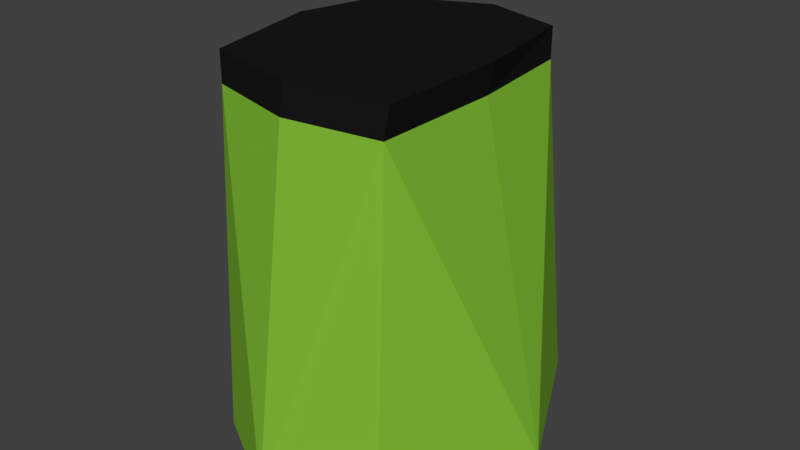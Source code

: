 # Source: Scout_Skirt_Legs_.blend  (saved by Blender 2.78.0; exported with 4.5.12 LTS)
import bpy
from mathutils import Matrix  # noqa: F401  (used for matrix-valued properties, if any)

bpy.ops.wm.read_factory_settings(use_empty=True)
scene = bpy.context.scene
scene.name = 'Scene'

# ---- collections
col_collection_1 = bpy.data.collections.new('Collection 1'); scene.collection.children.link(col_collection_1)

# ---- materials (node trees are filled in below, after node groups)
mat_boots_unequipped_human = bpy.data.materials.new('Boots Unequipped Human')
mat_boots_unequipped_human.alpha_threshold = 0.0
mat_boots_unequipped_human.use_transparent_shadow = False
mat_boots_unequipped_human.diffuse_color = (0.01002, 0.01002, 0.01002, 1.0)
mat_boots_unequipped_human.roughness = 0.5
mat_skirt_green_scout_female = bpy.data.materials.new('Skirt Green Scout Female')
mat_skirt_green_scout_female.alpha_threshold = 0.0
mat_skirt_green_scout_female.use_transparent_shadow = False
mat_skirt_green_scout_female.diffuse_color = (0.22, 0.5071, 0.03815, 1.0)
mat_skirt_green_scout_female.roughness = 0.5
mat_skirt_green_scout_female.specular_intensity = 0.0
mat_dress_material_scout_female = bpy.data.materials.new('Dress Material Scout Female')
mat_dress_material_scout_female.alpha_threshold = 0.0
mat_dress_material_scout_female.use_transparent_shadow = False
mat_dress_material_scout_female.diffuse_color = (0.7743, 0.6576, 0.2602, 1.0)
mat_dress_material_scout_female.roughness = 0.5
mat_dark_green_scout_female = bpy.data.materials.new('Dark Green Scout Female')
mat_dark_green_scout_female.alpha_threshold = 0.0
mat_dark_green_scout_female.use_transparent_shadow = False
mat_dark_green_scout_female.diffuse_color = (0.003485, 0.1902, 0.001246, 1.0)
mat_dark_green_scout_female.roughness = 0.5

# ---- material node trees

# ---- world
world_world = bpy.data.worlds.new('World'); scene.world = world_world
world_world.color = (0.05088, 0.05088, 0.05088)
world_world.use_sun_shadow = False
world_world.sun_shadow_jitter_overblur = 0.0
world_world.cycles.sampling_method = 'MANUAL'

# ---- meshes
me_cube = bpy.data.meshes.new('Cube')
me_cube.from_pydata([(-0.7927, -0.9483, 4.007), (-0.7927, -0.9483, 4.262), (-0.7927, 0.7724, 4.262), (0.7974, -1.018, 4.262), (0.6737, 0.9626, 4.262), (-0.7927, 0.7724, 4.007), (0.7466, -1.018, 4.007), (0.6737, 0.9626, 4.007), (-0.742, 1.229, 1.234), (-0.742, -1.139, 1.234), (0.7756, 1.229, 1.234), (0.7756, -1.139, 1.234), (0.01679, 1.729, 1.234), (0.01679, -1.575, 1.234), (-1.429, 0.04499, 1.234), (1.356, 0.04499, 1.234), (0.01679, 0.04499, 1.234), (-0.7927, 0.04499, 4.007), (0.7628, 0.04499, 4.007), (-0.03394, -1.139, 4.007), (0.01679, 1.14, 4.007), (0.01679, -1.139, 4.262), (0.8135, 0.04499, 4.262), (0.01679, 1.144, 4.262), (-0.9917, 0.04499, 4.262)], [], [(3, 21, 19, 6), (2, 23, 20, 5), (1, 24, 17, 0), (4, 22, 18, 7), (6, 19, 13, 11), (8, 12, 16, 14), (5, 20, 12, 8), (7, 18, 15, 10), (0, 17, 14, 9), (13, 16, 15, 11), (14, 16, 13, 9), (15, 16, 12, 10), (14, 17, 5, 8), (15, 18, 6, 11), (13, 19, 0, 9), (12, 20, 7, 10), (19, 21, 1, 0), (18, 22, 3, 6), (20, 23, 4, 7), (17, 24, 2, 5), (21, 3, 1), (23, 2, 4), (22, 4, 2, 24), (24, 1, 3, 22)])
me_cube.polygons.foreach_set('material_index', [0, 0, 0, 0, 1, 0, 1, 1, 1, 0, 0, 0, 1, 1, 1, 1, 0, 0, 0, 0, 0, 0, 0, 0])
me_cube.materials.append(mat_boots_unequipped_human)
me_cube.materials.append(mat_skirt_green_scout_female)
me_cube.materials.append(mat_dress_material_scout_female)
me_cube.materials.append(mat_dark_green_scout_female)
me_cube.use_remesh_preserve_volume = False
me_cube.use_remesh_preserve_attributes = False
me_cube.use_mirror_vertex_groups = False
me_cube.update()
arm_armature_001 = bpy.data.armatures.new('Armature.001')  # bones are not reproduced

# ---- objects
ob_basic_human_female_model_armeture = bpy.data.objects.new('Basic Human Female Model Armeture', arm_armature_001)
ob_basic_hunter = bpy.data.objects.new('Basic Hunter', me_cube)

# ---- transforms, parenting, visibility, modifiers, constraints
ob_basic_human_female_model_armeture.location = (0.04541, -5.419e-10, 8.797)
ob_basic_human_female_model_armeture.lineart.crease_threshold = 0.0
ob_basic_hunter.parent = ob_basic_human_female_model_armeture
ob_basic_hunter.matrix_parent_inverse = Matrix(((1.0, 0.0, 0.0, -0.04541), (0.0, 1.0, 0.0, 5.419e-10), (0.0, 0.0, 1.0, -8.797), (0.0, 0.0, 0.0, 1.0)))
ob_basic_hunter.location = (0.0, 0.0, 0.0)
ob_basic_hunter.lock_rotations_4d = False
ob_basic_hunter.empty_display_type = 'ARROWS'
ob_basic_hunter.lineart.crease_threshold = 0.0
_vg = ob_basic_hunter.vertex_groups.new(name='Hand L')
_vg = ob_basic_hunter.vertex_groups.new(name='Hand R')
_vg = ob_basic_hunter.vertex_groups.new(name='Foot L')
_vg = ob_basic_hunter.vertex_groups.new(name='Foot R')
_vg = ob_basic_hunter.vertex_groups.new(name='Head')
_vg = ob_basic_hunter.vertex_groups.new(name='Neck')
_vg = ob_basic_hunter.vertex_groups.new(name='Arm L I')
_vg = ob_basic_hunter.vertex_groups.new(name='Arm L II')
_vg = ob_basic_hunter.vertex_groups.new(name='Arm R I')
_vg = ob_basic_hunter.vertex_groups.new(name='Arm R II')
_vg = ob_basic_hunter.vertex_groups.new(name='Torso I')
_vg = ob_basic_hunter.vertex_groups.new(name='Torso II')
_vg = ob_basic_hunter.vertex_groups.new(name='Leg L I')
_vg = ob_basic_hunter.vertex_groups.new(name='Leg L II')
_vg = ob_basic_hunter.vertex_groups.new(name='Leg R I')
_vg = ob_basic_hunter.vertex_groups.new(name='Leg R II')
_vg = ob_basic_hunter.vertex_groups.new(name='Arm R III')
_vg = ob_basic_hunter.vertex_groups.new(name='Arm L III')
_vg = ob_basic_hunter.vertex_groups.new(name='Hip R')
_vg = ob_basic_hunter.vertex_groups.new(name='Leg R III')
_vg = ob_basic_hunter.vertex_groups.new(name='Hip L')
_vg = ob_basic_hunter.vertex_groups.new(name='Leg L III')
_vg = ob_basic_hunter.vertex_groups.new(name='Leg R III.001')
_vg = ob_basic_hunter.vertex_groups.new(name='Leg L III.001')
_m = ob_basic_hunter.modifiers.new('Armature', 'ARMATURE')
_m = ob_basic_hunter.modifiers.new('Armature.001', 'ARMATURE')
_m.object = ob_basic_human_female_model_armeture

# ---- collection membership
col_collection_1.objects.link(ob_basic_human_female_model_armeture)
col_collection_1.objects.link(ob_basic_hunter)

# ---- scene / render settings (as saved in the file)
scene.frame_start = 1; scene.frame_end = 250; scene.frame_set(1)
scene.render.engine = 'BLENDER_EEVEE_NEXT'
scene.render.resolution_percentage = 50
scene.render.dither_intensity = 0.0
scene.cycles.use_denoising = False
scene.cycles.samples = 128
scene.cycles.sampling_pattern = 'TABULATED_SOBOL'
scene.cycles.light_sampling_threshold = 0.0
scene.cycles.use_adaptive_sampling = False
scene.cycles.use_light_tree = False
scene.cycles.blur_glossy = 0.0
scene.cycles.sample_clamp_indirect = 0.0
scene.view_settings.view_transform = 'Standard'
bpy.context.view_layer.update()

# ---- added for rendering (the .blend has no active camera and no usable light): camera, sun
cam_auto = bpy.data.cameras.new('AutoCamera')
cam_auto.lens = 50.0
cam_auto.sensor_width = 36.0
cam_auto.clip_end = 1000.0
ob_auto_camera = bpy.data.objects.new('AutoCamera', cam_auto)
scene.collection.objects.link(ob_auto_camera)
ob_auto_camera.location = (4.84567, -5.78103, 6.65357)
ob_auto_camera.rotation_euler = (1.09748, -7.21219e-08, 0.694738)
scene.camera = ob_auto_camera
light_auto_sun = bpy.data.lights.new('AutoSun', 'SUN')
light_auto_sun.energy = 3.0
light_auto_sun.angle = 0.0523599
ob_auto_sun = bpy.data.objects.new('AutoSun', light_auto_sun)
scene.collection.objects.link(ob_auto_sun)
ob_auto_sun.rotation_euler = (0.872665, 0.174533, 0.523599)
bpy.context.view_layer.update()
